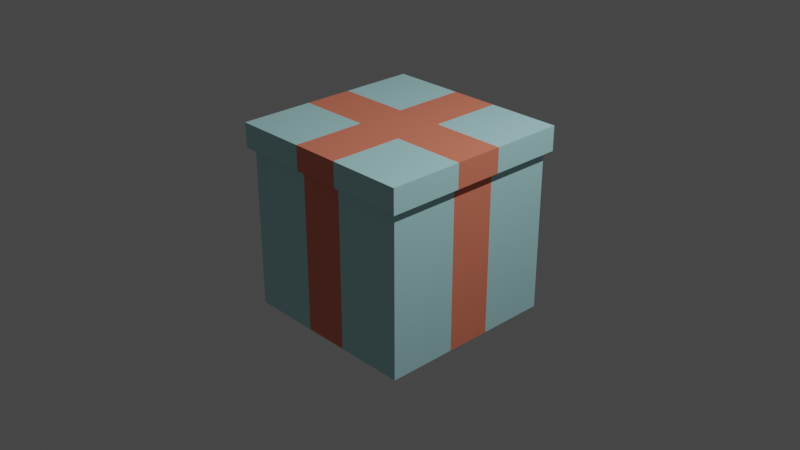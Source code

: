 # Source: regalo.blend  (saved by Blender 2.80.75; exported with 4.5.12 LTS)
import bpy
from mathutils import Matrix  # noqa: F401  (used for matrix-valued properties, if any)

bpy.ops.wm.read_factory_settings(use_empty=True)
scene = bpy.context.scene
scene.name = 'Scene'

# ---- collections
col_collection = bpy.data.collections.new('Collection'); scene.collection.children.link(col_collection)

# ---- materials (node trees are filled in below, after node groups)
mat_material = bpy.data.materials.new('Material')
mat_material.alpha_threshold = 0.0
mat_material.use_transparent_shadow = False
mat_material.line_color = (0.0, 0.0, 0.0, 1.0)
mat_material_001 = bpy.data.materials.new('Material.001')
mat_material_001.use_transparent_shadow = False

# ---- material node trees
mat_material.use_nodes = True; mat_material.node_tree.nodes.clear()
_N = mat_material.node_tree.nodes; _L = mat_material.node_tree.links
n0 = _N.new('ShaderNodeOutputMaterial'); n0.name = 'Material Output'; n0.location = (300, 300)
n1 = _N.new('ShaderNodeBsdfPrincipled'); n1.name = 'Principled BSDF'; n1.location = (10, 300)
n1.distribution = 'GGX'
n1.subsurface_method = 'BURLEY'
n1.inputs[0].default_value = (0.4488, 0.7771, 0.8, 1.0)
n1.inputs[2].default_value = 0.4
n1.inputs[3].default_value = 1.45
n1.inputs[27].default_value = (0.0, 0.0, 0.0, 1.0)
n1.inputs[28].default_value = 1.0
_L.new(n1.outputs[0], n0.inputs[0])
n0.is_active_output = True
mat_material_001.use_nodes = True; mat_material_001.node_tree.nodes.clear()
_N = mat_material_001.node_tree.nodes; _L = mat_material_001.node_tree.links
n0 = _N.new('ShaderNodeOutputMaterial'); n0.name = 'Material Output'; n0.location = (300, 300)
n1 = _N.new('ShaderNodeBsdfPrincipled'); n1.name = 'Principled BSDF'; n1.location = (10, 300)
n1.distribution = 'GGX'
n1.subsurface_method = 'BURLEY'
n1.inputs[0].default_value = (0.8, 0.2175, 0.1322, 1.0)
n1.inputs[3].default_value = 1.45
n1.inputs[27].default_value = (0.0, 0.0, 0.0, 1.0)
n1.inputs[28].default_value = 1.0
_L.new(n1.outputs[0], n0.inputs[0])
n0.is_active_output = True

# ---- world
world_world = bpy.data.worlds.new('World'); scene.world = world_world
world_world.use_nodes = True; world_world.node_tree.nodes.clear()
_N = world_world.node_tree.nodes; _L = world_world.node_tree.links
n0 = _N.new('ShaderNodeOutputWorld'); n0.name = 'World Output'; n0.location = (300, 300)
n1 = _N.new('ShaderNodeBackground'); n1.name = 'Background'; n1.location = (10, 300)
n1.inputs[0].default_value = (0.05088, 0.05088, 0.05088, 1.0)
_L.new(n1.outputs[0], n0.inputs[0])
n0.is_active_output = True
world_world.color = (0.05088, 0.05088, 0.05088)
world_world.use_sun_shadow = False
world_world.sun_shadow_jitter_overblur = 0.0

# ---- cameras
cam_camera = bpy.data.cameras.new('Camera')
cam_camera.clip_end = 100.0
cam_camera.ortho_scale = 7.314

# ---- lights
light_light = bpy.data.lights.new('Light', 'POINT')
light_light.transmission_factor = 0.0
light_light.energy = 1000.0
light_light.shadow_soft_size = 0.1
light_light.shadow_maximum_resolution = 0.006
light_light.use_absolute_resolution = True

# ---- meshes
me_cube = bpy.data.meshes.new('Cube')
me_cube.from_pydata([(1.0, 1.0, -1.0), (1.0, -1.0, -1.0), (-1.0, 1.0, -1.0), (-1.0, -1.0, -1.0), (-1.0, 0.0, -1.0), (1.0, 0.0, -1.0), (-1.0, -0.5, -1.0), (1.0, -0.5, -1.0), (1.0, 0.5, -1.0), (-1.0, 0.5, -1.0), (1.0, -0.25, -1.0), (-1.0, -0.25, -1.0), (-1.0, 0.25, -1.0), (1.0, 0.25, -1.0), (0.0, 1.0, -1.0), (0.0, -1.0, -1.0), (0.5, -1.0, -1.0), (0.5, 1.0, -1.0), (-0.5, 1.0, -1.0), (-0.5, -1.0, -1.0), (-0.25, -1.0, -1.0), (-0.25, 1.0, -1.0), (0.25, 1.0, -1.0), (0.25, -1.0, -1.0), (1.0, 1.0, 0.0), (-1.0, -1.0, 0.0), (1.0, -1.0, 0.0), (-1.0, 1.0, 0.0), (1.0, 0.0, 0.0), (-1.0, 0.0, 0.0), (-1.0, -0.5, 0.0), (1.0, -0.5, 0.0), (1.0, 0.5, 0.0), (-1.0, 0.5, 0.0), (1.0, -0.25, 0.0), (-1.0, -0.25, 0.0), (-1.0, 0.25, 0.0), (1.0, 0.25, 0.0), (0.0, 1.0, 0.0), (0.0, -1.0, 0.0), (0.5, -1.0, 0.0), (0.5, 1.0, 0.0), (-0.5, 1.0, 0.0), (-0.5, -1.0, 0.0), (-0.25, -1.0, 0.0), (-0.25, 1.0, 0.0), (0.25, 1.0, 0.0), (0.25, -1.0, 0.0), (-1.0, -1.0, 0.5), (1.0, 1.0, 0.5), (1.0, -1.0, 0.5), (-1.0, 1.0, 0.5), (1.0, 0.0, 0.5), (-1.0, 0.0, 0.5), (-1.0, -0.5, 0.5), (1.0, -0.5, 0.5), (1.0, 0.5, 0.5), (-1.0, 0.5, 0.5), (1.0, -0.25, 0.5), (-1.0, -0.25, 0.5), (-1.0, 0.25, 0.5), (1.0, 0.25, 0.5), (0.0, 1.0, 0.5), (0.0, -1.0, 0.5), (0.5, -1.0, 0.5), (0.5, 1.0, 0.5), (-0.5, 1.0, 0.5), (-0.5, -1.0, 0.5), (-0.25, -1.0, 0.5), (-0.25, 1.0, 0.5), (0.25, 1.0, 0.5), (0.25, -1.0, 0.5), (-1.0, -1.0, 0.75), (1.0, 1.0, 0.75), (1.0, -1.0, 0.75), (-1.0, 1.0, 0.75), (1.0, 0.0, 0.75), (-1.0, 0.0, 0.75), (-1.0, -0.5, 0.75), (1.0, -0.5, 0.75), (1.0, 0.5, 0.75), (-1.0, 0.5, 0.75), (1.0, -0.25, 0.75), (-1.0, -0.25, 0.75), (-1.0, 0.25, 0.75), (1.0, 0.25, 0.75), (0.0, 1.0, 0.75), (0.0, -1.0, 0.75), (0.5, -1.0, 0.75), (0.5, 1.0, 0.75), (-0.5, 1.0, 0.75), (-0.5, -1.0, 0.75), (-0.25, -1.0, 0.75), (-0.25, 1.0, 0.75), (0.25, 1.0, 0.75), (0.25, -1.0, 0.75), (-1.063, -1.063, 0.7604), (-1.063, -1.063, 1.026), (-0.5314, -1.063, 1.026), (1.063, -0.5314, 1.026), (1.063, -1.063, 1.026), (-1.063, 0.5314, 1.026), (-1.063, 1.063, 1.026), (0.5314, 1.063, 1.026), (1.063, 1.063, 1.026), (1.063, 0.2657, 1.026), (1.063, -2.699e-10, 1.026), (-1.063, -0.2657, 1.026), (-1.063, -2.699e-10, 1.026), (0.5314, -2.699e-10, 1.026), (1.063, -0.2657, 1.026), (-1.063, -0.5314, 1.026), (0.5314, -0.5314, 1.026), (-1.063, 0.2657, 1.026), (1.063, 0.5314, 1.026), (0.5314, 0.5314, 1.026), (0.5314, -0.2657, 1.026), (0.5314, 0.2657, 1.026), (0.2657, -1.063, 1.026), (8.996e-11, -1.063, 1.026), (-0.2657, 1.063, 1.026), (8.996e-11, 1.063, 1.026), (-0.2657, -2.699e-10, 1.026), (8.996e-11, -2.699e-10, 1.026), (-0.2657, -0.5314, 1.026), (8.996e-11, -0.5314, 1.026), (-0.2657, 0.5314, 1.026), (8.996e-11, 0.5314, 1.026), (-0.2657, -0.2657, 1.026), (8.996e-11, -0.2657, 1.026), (-0.2657, 0.2657, 1.026), (8.996e-11, 0.2657, 1.026), (0.2657, 1.063, 1.026), (0.2657, -2.699e-10, 1.026), (0.2657, -0.5314, 1.026), (0.2657, 0.5314, 1.026), (0.2657, -0.2657, 1.026), (0.2657, 0.2657, 1.026), (0.5314, -1.063, 1.026), (-0.2657, -1.063, 1.026), (-0.5314, 1.063, 1.026), (-0.5314, -2.699e-10, 1.026), (-0.5314, -0.5314, 1.026), (-0.5314, 0.5314, 1.026), (-0.5314, -0.2657, 1.026), (-0.5314, 0.2657, 1.026), (1.063, 1.063, 0.7604), (1.063, -1.063, 0.7604), (-1.063, 1.063, 0.7604), (1.063, -2.699e-10, 0.7604), (-1.063, -2.699e-10, 0.7604), (-1.063, -0.5314, 0.7604), (1.063, -0.5314, 0.7604), (1.063, 0.5314, 0.7604), (-1.063, 0.5314, 0.7604), (1.063, -0.2657, 0.7604), (-1.063, -0.2657, 0.7604), (-1.063, 0.2657, 0.7604), (1.063, 0.2657, 0.7604), (8.996e-11, 1.063, 0.7604), (8.996e-11, -1.063, 0.7604), (0.5314, -1.063, 0.7604), (0.5314, 1.063, 0.7604), (-0.5314, 1.063, 0.7604), (-0.5314, -1.063, 0.7604), (-0.2657, -1.063, 0.7604), (-0.2657, 1.063, 0.7604), (0.2657, 1.063, 0.7604), (0.2657, -1.063, 0.7604)], [], [(88, 74, 147, 161), (81, 84, 157, 154), (74, 79, 152, 147), (89, 94, 167, 162), (82, 76, 149, 155), (73, 89, 162, 146), (90, 75, 148, 163), (83, 78, 151, 156), (76, 85, 158, 149), (91, 92, 165, 164), (84, 77, 150, 157), (77, 83, 156, 150), (92, 87, 160, 165), (85, 80, 153, 158), (78, 72, 96, 151), (93, 90, 163, 166), (86, 93, 166, 159), (79, 82, 155, 152), (94, 86, 159, 167), (72, 91, 164, 96), (87, 95, 168, 160), (80, 73, 146, 153), (95, 88, 161, 168), (75, 81, 154, 148), (16, 40, 47, 23), (14, 38, 46, 22), (18, 42, 45, 21), (15, 39, 44, 20), (20, 44, 43, 19), (2, 27, 42, 18), (22, 46, 41, 17), (1, 26, 40, 16), (23, 47, 39, 15), (21, 45, 38, 14), (8, 32, 37, 13), (4, 29, 36, 12), (6, 30, 35, 11), (5, 28, 34, 10), (12, 36, 33, 9), (0, 24, 32, 8), (10, 34, 31, 7), (3, 25, 30, 6), (11, 35, 29, 4), (13, 37, 28, 5), (17, 41, 24, 0), (7, 31, 26, 1), (9, 33, 27, 2), (19, 43, 25, 3), (40, 64, 71, 47), (38, 62, 70, 46), (42, 66, 69, 45), (39, 63, 68, 44), (44, 68, 67, 43), (27, 51, 66, 42), (46, 70, 65, 41), (26, 50, 64, 40), (47, 71, 63, 39), (45, 69, 62, 38), (32, 56, 61, 37), (29, 53, 60, 36), (30, 54, 59, 35), (28, 52, 58, 34), (36, 60, 57, 33), (24, 49, 56, 32), (34, 58, 55, 31), (25, 48, 54, 30), (35, 59, 53, 29), (37, 61, 52, 28), (41, 65, 49, 24), (31, 55, 50, 26), (33, 57, 51, 27), (43, 67, 48, 25), (64, 88, 95, 71), (62, 86, 94, 70), (66, 90, 93, 69), (63, 87, 92, 68), (68, 92, 91, 67), (51, 75, 90, 66), (70, 94, 89, 65), (50, 74, 88, 64), (71, 95, 87, 63), (69, 93, 86, 62), (56, 80, 85, 61), (53, 77, 84, 60), (54, 78, 83, 59), (52, 76, 82, 58), (60, 84, 81, 57), (49, 73, 80, 56), (58, 82, 79, 55), (48, 72, 78, 54), (59, 83, 77, 53), (61, 85, 76, 52), (65, 89, 73, 49), (55, 79, 74, 50), (57, 81, 75, 51), (67, 91, 72, 48), (142, 111, 97, 98), (164, 98, 97, 96), (154, 101, 102, 148), (152, 99, 100, 147), (162, 103, 104, 146), (158, 105, 106, 149), (156, 107, 108, 150), (145, 113, 108, 141), (96, 97, 111, 151), (155, 110, 99, 152), (144, 107, 111, 142), (140, 102, 101, 143), (146, 104, 114, 153), (157, 113, 101, 154), (141, 108, 107, 144), (149, 106, 110, 155), (151, 111, 107, 156), (150, 108, 113, 157), (143, 101, 113, 145), (153, 114, 105, 158), (135, 127, 131, 137), (133, 123, 129, 136), (132, 121, 127, 135), (136, 129, 125, 134), (137, 131, 123, 133), (166, 120, 121, 159), (168, 118, 119, 160), (134, 125, 119, 118), (99, 112, 138, 100), (147, 100, 138, 161), (105, 117, 109, 106), (110, 116, 112, 99), (104, 103, 115, 114), (106, 109, 116, 110), (114, 115, 117, 105), (167, 132, 103, 162), (148, 102, 140, 163), (126, 143, 145, 130), (122, 141, 144, 128), (120, 140, 143, 126), (128, 144, 142, 124), (130, 145, 141, 122), (165, 139, 98, 164), (124, 142, 98, 139), (125, 124, 139, 119), (160, 119, 139, 165), (131, 130, 122, 123), (129, 128, 124, 125), (121, 120, 126, 127), (123, 122, 128, 129), (127, 126, 130, 131), (163, 140, 120, 166), (159, 121, 132, 167), (112, 134, 118, 138), (161, 138, 118, 168), (117, 137, 133, 109), (116, 136, 134, 112), (103, 132, 135, 115), (109, 133, 136, 116), (115, 135, 137, 117)])
me_cube.polygons.foreach_set('material_index', [0, 0, 0, 0, 1, 0, 0, 0, 1, 0, 1, 1, 1, 0, 0, 0, 1, 0, 1, 0, 1, 0, 0, 0, 0, 1, 0, 1, 0, 0, 0, 0, 1, 1, 0, 1, 0, 1, 0, 0, 0, 0, 1, 1, 0, 0, 0, 0, 0, 1, 0, 1, 0, 0, 0, 0, 1, 1, 0, 1, 0, 1, 0, 0, 0, 0, 1, 1, 0, 0, 0, 0, 0, 1, 0, 1, 0, 0, 0, 0, 1, 1, 0, 1, 0, 1, 0, 0, 0, 0, 1, 1, 0, 0, 0, 0, 0, 0, 0, 0, 0, 1, 1, 1, 0, 0, 0, 0, 0, 0, 1, 1, 0, 1, 0, 0, 1, 1, 1, 1, 1, 1, 1, 1, 0, 0, 1, 0, 0, 1, 0, 0, 0, 0, 1, 0, 0, 1, 0, 0, 1, 1, 1, 1, 1, 1, 1, 0, 1, 0, 0, 1, 0, 0, 1, 0])
_uv = me_cube.uv_layers.new(name='UVMap')
_uv.uv.foreach_set('vector', [0.5938, 0.3125, 0.5938, 0.25, 0.5938, 0.25, 0.5938, 0.3125, 0.5938, 0.6875, 0.5938, 0.6562, 0.5938, 0.6562, 0.5938, 0.6875, 0.3438, 0.75, 0.3438, 0.6875, 0.3438, 0.6875, 0.3438, 0.75, 0.8438, 0.6875, 0.8438, 0.6562, 0.8438, 0.6562, 0.8438, 0.6875, 0.3438, 0.6562, 0.3438, 0.625, 0.3438, 0.625, 0.3438, 0.6562, 0.8438, 0.75, 0.8438, 0.6875, 0.8438, 0.6875, 0.8438, 0.75, 0.8438, 0.5625, 0.8438, 0.5, 0.8438, 0.5, 0.8438, 0.5625, 0.5938, 0.5938, 0.5938, 0.5625, 0.5938, 0.5625, 0.5938, 0.5938, 0.3438, 0.625, 0.3438, 0.5938, 0.3438, 0.5938, 0.3438, 0.625, 0.5938, 0.4375, 0.5938, 0.4062, 0.5938, 0.4062, 0.5938, 0.4375, 0.5938, 0.6562, 0.5938, 0.625, 0.5938, 0.625, 0.5938, 0.6562, 0.5938, 0.625, 0.5938, 0.5938, 0.5938, 0.5938, 0.5938, 0.625, 0.5938, 0.4062, 0.5938, 0.375, 0.5938, 0.375, 0.5938, 0.4062, 0.3438, 0.5938, 0.3438, 0.5625, 0.3438, 0.5625, 0.3438, 0.5938, 0.5938, 0.5625, 0.5938, 0.5, 0.5938, 0.5, 0.5938, 0.5625, 0.8438, 0.5938, 0.8438, 0.5625, 0.8438, 0.5625, 0.8438, 0.5938, 0.8438, 0.625, 0.8438, 0.5938, 0.8438, 0.5938, 0.8438, 0.625, 0.3438, 0.6875, 0.3438, 0.6562, 0.3438, 0.6562, 0.3438, 0.6875, 0.8438, 0.6562, 0.8438, 0.625, 0.8438, 0.625, 0.8438, 0.6562, 0.5938, 0.5, 0.5938, 0.4375, 0.5938, 0.4375, 0.5938, 0.5, 0.5938, 0.375, 0.5938, 0.3438, 0.5938, 0.3438, 0.5938, 0.375, 0.3438, 0.5625, 0.3438, 0.5, 0.3438, 0.5, 0.3438, 0.5625, 0.5938, 0.3438, 0.5938, 0.3125, 0.5938, 0.3125, 0.5938, 0.3438, 0.5938, 0.75, 0.5938, 0.6875, 0.5938, 0.6875, 0.5938, 0.75, 0.375, 0.3125, 0.5, 0.3125, 0.5, 0.3438, 0.375, 0.3438, 0.625, 0.625, 0.75, 0.625, 0.75, 0.6562, 0.625, 0.6562, 0.625, 0.5625, 0.75, 0.5625, 0.75, 0.5938, 0.625, 0.5938, 0.375, 0.375, 0.5, 0.375, 0.5, 0.4062, 0.375, 0.4062, 0.375, 0.4062, 0.5, 0.4062, 0.5, 0.4375, 0.375, 0.4375, 0.625, 0.5, 0.75, 0.5, 0.75, 0.5625, 0.625, 0.5625, 0.625, 0.6562, 0.75, 0.6562, 0.75, 0.6875, 0.625, 0.6875, 0.375, 0.25, 0.5, 0.25, 0.5, 0.3125, 0.375, 0.3125, 0.375, 0.3438, 0.5, 0.3438, 0.5, 0.375, 0.375, 0.375, 0.625, 0.5938, 0.75, 0.5938, 0.75, 0.625, 0.625, 0.625, 0.125, 0.5625, 0.25, 0.5625, 0.25, 0.5938, 0.125, 0.5938, 0.375, 0.625, 0.5, 0.625, 0.5, 0.6562, 0.375, 0.6562, 0.375, 0.5625, 0.5, 0.5625, 0.5, 0.5938, 0.375, 0.5938, 0.125, 0.625, 0.25, 0.625, 0.25, 0.6562, 0.125, 0.6562, 0.375, 0.6562, 0.5, 0.6562, 0.5, 0.6875, 0.375, 0.6875, 0.125, 0.5, 0.25, 0.5, 0.25, 0.5625, 0.125, 0.5625, 0.125, 0.6562, 0.25, 0.6562, 0.25, 0.6875, 0.125, 0.6875, 0.375, 0.5, 0.5, 0.5, 0.5, 0.5625, 0.375, 0.5625, 0.375, 0.5938, 0.5, 0.5938, 0.5, 0.625, 0.375, 0.625, 0.125, 0.5938, 0.25, 0.5938, 0.25, 0.625, 0.125, 0.625, 0.625, 0.6875, 0.75, 0.6875, 0.75, 0.75, 0.625, 0.75, 0.125, 0.6875, 0.25, 0.6875, 0.25, 0.75, 0.125, 0.75, 0.375, 0.6875, 0.5, 0.6875, 0.5, 0.75, 0.375, 0.75, 0.375, 0.4375, 0.5, 0.4375, 0.5, 0.5, 0.375, 0.5, 0.5, 0.3125, 0.5625, 0.3125, 0.5625, 0.3438, 0.5, 0.3438, 0.75, 0.625, 0.8125, 0.625, 0.8125, 0.6562, 0.75, 0.6562, 0.75, 0.5625, 0.8125, 0.5625, 0.8125, 0.5938, 0.75, 0.5938, 0.5, 0.375, 0.5625, 0.375, 0.5625, 0.4062, 0.5, 0.4062, 0.5, 0.4062, 0.5625, 0.4062, 0.5625, 0.4375, 0.5, 0.4375, 0.75, 0.5, 0.8125, 0.5, 0.8125, 0.5625, 0.75, 0.5625, 0.75, 0.6562, 0.8125, 0.6562, 0.8125, 0.6875, 0.75, 0.6875, 0.5, 0.25, 0.5625, 0.25, 0.5625, 0.3125, 0.5, 0.3125, 0.5, 0.3438, 0.5625, 0.3438, 0.5625, 0.375, 0.5, 0.375, 0.75, 0.5938, 0.8125, 0.5938, 0.8125, 0.625, 0.75, 0.625, 0.25, 0.5625, 0.3125, 0.5625, 0.3125, 0.5938, 0.25, 0.5938, 0.5, 0.625, 0.5625, 0.625, 0.5625, 0.6562, 0.5, 0.6562, 0.5, 0.5625, 0.5625, 0.5625, 0.5625, 0.5938, 0.5, 0.5938, 0.25, 0.625, 0.3125, 0.625, 0.3125, 0.6562, 0.25, 0.6562, 0.5, 0.6562, 0.5625, 0.6562, 0.5625, 0.6875, 0.5, 0.6875, 0.25, 0.5, 0.3125, 0.5, 0.3125, 0.5625, 0.25, 0.5625, 0.25, 0.6562, 0.3125, 0.6562, 0.3125, 0.6875, 0.25, 0.6875, 0.5, 0.5, 0.5625, 0.5, 0.5625, 0.5625, 0.5, 0.5625, 0.5, 0.5938, 0.5625, 0.5938, 0.5625, 0.625, 0.5, 0.625, 0.25, 0.5938, 0.3125, 0.5938, 0.3125, 0.625, 0.25, 0.625, 0.75, 0.6875, 0.8125, 0.6875, 0.8125, 0.75, 0.75, 0.75, 0.25, 0.6875, 0.3125, 0.6875, 0.3125, 0.75, 0.25, 0.75, 0.5, 0.6875, 0.5625, 0.6875, 0.5625, 0.75, 0.5, 0.75, 0.5, 0.4375, 0.5625, 0.4375, 0.5625, 0.5, 0.5, 0.5, 0.5625, 0.3125, 0.5938, 0.3125, 0.5938, 0.3438, 0.5625, 0.3438, 0.8125, 0.625, 0.8438, 0.625, 0.8438, 0.6562, 0.8125, 0.6562, 0.8125, 0.5625, 0.8438, 0.5625, 0.8438, 0.5938, 0.8125, 0.5938, 0.5625, 0.375, 0.5938, 0.375, 0.5938, 0.4062, 0.5625, 0.4062, 0.5625, 0.4062, 0.5938, 0.4062, 0.5938, 0.4375, 0.5625, 0.4375, 0.8125, 0.5, 0.8438, 0.5, 0.8438, 0.5625, 0.8125, 0.5625, 0.8125, 0.6562, 0.8438, 0.6562, 0.8438, 0.6875, 0.8125, 0.6875, 0.5625, 0.25, 0.5938, 0.25, 0.5938, 0.3125, 0.5625, 0.3125, 0.5625, 0.3438, 0.5938, 0.3438, 0.5938, 0.375, 0.5625, 0.375, 0.8125, 0.5938, 0.8438, 0.5938, 0.8438, 0.625, 0.8125, 0.625, 0.3125, 0.5625, 0.3438, 0.5625, 0.3438, 0.5938, 0.3125, 0.5938, 0.5625, 0.625, 0.5938, 0.625, 0.5938, 0.6562, 0.5625, 0.6562, 0.5625, 0.5625, 0.5938, 0.5625, 0.5938, 0.5938, 0.5625, 0.5938, 0.3125, 0.625, 0.3438, 0.625, 0.3438, 0.6562, 0.3125, 0.6562, 0.5625, 0.6562, 0.5938, 0.6562, 0.5938, 0.6875, 0.5625, 0.6875, 0.3125, 0.5, 0.3438, 0.5, 0.3438, 0.5625, 0.3125, 0.5625, 0.3125, 0.6562, 0.3438, 0.6562, 0.3438, 0.6875, 0.3125, 0.6875, 0.5625, 0.5, 0.5938, 0.5, 0.5938, 0.5625, 0.5625, 0.5625, 0.5625, 0.5938, 0.5938, 0.5938, 0.5938, 0.625, 0.5625, 0.625, 0.3125, 0.5938, 0.3438, 0.5938, 0.3438, 0.625, 0.3125, 0.625, 0.8125, 0.6875, 0.8438, 0.6875, 0.8438, 0.75, 0.8125, 0.75, 0.3125, 0.6875, 0.3438, 0.6875, 0.3438, 0.75, 0.3125, 0.75, 0.5625, 0.6875, 0.5938, 0.6875, 0.5938, 0.75, 0.5625, 0.75, 0.5625, 0.4375, 0.5938, 0.4375, 0.5938, 0.5, 0.5625, 0.5, 0.5625, 0.1875, 0.625, 0.1875, 0.625, 0.25, 0.5625, 0.25, 0.5938, 0.4375, 0.625, 0.4375, 0.625, 0.5, 0.5938, 0.5, 0.5938, 0.6875, 0.625, 0.6875, 0.625, 0.75, 0.5938, 0.75, 0.3438, 0.6875, 0.375, 0.6875, 0.375, 0.75, 0.3438, 0.75, 0.8438, 0.6875, 0.875, 0.6875, 0.875, 0.75, 0.8438, 0.75, 0.3438, 0.5938, 0.375, 0.5938, 0.375, 0.625, 0.3438, 0.625, 0.5938, 0.5938, 0.625, 0.5938, 0.625, 0.625, 0.5938, 0.625, 0.5625, 0.09375, 0.625, 0.09375, 0.625, 0.125, 0.5625, 0.125, 0.5938, 0.5, 0.625, 0.5, 0.625, 0.5625, 0.5938, 0.5625, 0.3438, 0.6562, 0.375, 0.6562, 0.375, 0.6875, 0.3438, 0.6875, 0.5625, 0.1562, 0.625, 0.1562, 0.625, 0.1875, 0.5625, 0.1875, 0.5625, 0.0, 0.625, 0.0, 0.625, 0.0625, 0.5625, 0.0625, 0.3438, 0.5, 0.375, 0.5, 0.375, 0.5625, 0.3438, 0.5625, 0.5938, 0.6562, 0.625, 0.6562, 0.625, 0.6875, 0.5938, 0.6875, 0.5625, 0.125, 0.625, 0.125, 0.625, 0.1562, 0.5625, 0.1562, 0.3438, 0.625, 0.375, 0.625, 0.375, 0.6562, 0.3438, 0.6562, 0.5938, 0.5625, 0.625, 0.5625, 0.625, 0.5938, 0.5938, 0.5938, 0.5938, 0.625, 0.625, 0.625, 0.625, 0.6562, 0.5938, 0.6562, 0.5625, 0.0625, 0.625, 0.0625, 0.625, 0.09375, 0.5625, 0.09375, 0.3438, 0.5625, 0.375, 0.5625, 0.375, 0.5938, 0.3438, 0.5938, 0.4688, 0.0625, 0.5, 0.0625, 0.5, 0.09375, 0.4688, 0.09375, 0.4688, 0.125, 0.5, 0.125, 0.5, 0.1562, 0.4688, 0.1562, 0.4688, 0.0, 0.5, 0.0, 0.5, 0.0625, 0.4688, 0.0625, 0.4688, 0.1562, 0.5, 0.1562, 0.5, 0.1875, 0.4688, 0.1875, 0.4688, 0.09375, 0.5, 0.09375, 0.5, 0.125, 0.4688, 0.125, 0.8438, 0.5938, 0.875, 0.5938, 0.875, 0.625, 0.8438, 0.625, 0.5938, 0.3438, 0.625, 0.3438, 0.625, 0.375, 0.5938, 0.375, 0.4688, 0.1875, 0.5, 0.1875, 0.5, 0.25, 0.4688, 0.25, 0.375, 0.1875, 0.4375, 0.1875, 0.4375, 0.25, 0.375, 0.25, 0.5938, 0.25, 0.625, 0.25, 0.625, 0.3125, 0.5938, 0.3125, 0.375, 0.09375, 0.4375, 0.09375, 0.4375, 0.125, 0.375, 0.125, 0.375, 0.1562, 0.4375, 0.1562, 0.4375, 0.1875, 0.375, 0.1875, 0.375, 0.0, 0.4375, 0.0, 0.4375, 0.0625, 0.375, 0.0625, 0.375, 0.125, 0.4375, 0.125, 0.4375, 0.1562, 0.375, 0.1562, 0.375, 0.0625, 0.4375, 0.0625, 0.4375, 0.09375, 0.375, 0.09375, 0.8438, 0.6562, 0.875, 0.6562, 0.875, 0.6875, 0.8438, 0.6875, 0.8438, 0.5, 0.875, 0.5, 0.875, 0.5625, 0.8438, 0.5625, 0.5312, 0.0625, 0.5625, 0.0625, 0.5625, 0.09375, 0.5312, 0.09375, 0.5312, 0.125, 0.5625, 0.125, 0.5625, 0.1562, 0.5312, 0.1562, 0.5312, 0.0, 0.5625, 0.0, 0.5625, 0.0625, 0.5312, 0.0625, 0.5312, 0.1562, 0.5625, 0.1562, 0.5625, 0.1875, 0.5312, 0.1875, 0.5312, 0.09375, 0.5625, 0.09375, 0.5625, 0.125, 0.5312, 0.125, 0.5938, 0.4062, 0.625, 0.4062, 0.625, 0.4375, 0.5938, 0.4375, 0.5312, 0.1875, 0.5625, 0.1875, 0.5625, 0.25, 0.5312, 0.25, 0.5, 0.1875, 0.5312, 0.1875, 0.5312, 0.25, 0.5, 0.25, 0.5938, 0.375, 0.625, 0.375, 0.625, 0.4062, 0.5938, 0.4062, 0.5, 0.09375, 0.5312, 0.09375, 0.5312, 0.125, 0.5, 0.125, 0.5, 0.1562, 0.5312, 0.1562, 0.5312, 0.1875, 0.5, 0.1875, 0.5, 0.0, 0.5312, 0.0, 0.5312, 0.0625, 0.5, 0.0625, 0.5, 0.125, 0.5312, 0.125, 0.5312, 0.1562, 0.5, 0.1562, 0.5, 0.0625, 0.5312, 0.0625, 0.5312, 0.09375, 0.5, 0.09375, 0.8438, 0.5625, 0.875, 0.5625, 0.875, 0.5938, 0.8438, 0.5938, 0.8438, 0.625, 0.875, 0.625, 0.875, 0.6562, 0.8438, 0.6562, 0.4375, 0.1875, 0.4688, 0.1875, 0.4688, 0.25, 0.4375, 0.25, 0.5938, 0.3125, 0.625, 0.3125, 0.625, 0.3438, 0.5938, 0.3438, 0.4375, 0.09375, 0.4688, 0.09375, 0.4688, 0.125, 0.4375, 0.125, 0.4375, 0.1562, 0.4688, 0.1562, 0.4688, 0.1875, 0.4375, 0.1875, 0.4375, 0.0, 0.4688, 0.0, 0.4688, 0.0625, 0.4375, 0.0625, 0.4375, 0.125, 0.4688, 0.125, 0.4688, 0.1562, 0.4375, 0.1562, 0.4375, 0.0625, 0.4688, 0.0625, 0.4688, 0.09375, 0.4375, 0.09375])
me_cube.materials.append(mat_material)
me_cube.materials.append(mat_material_001)
me_cube.materials.append(None)
me_cube.use_remesh_preserve_volume = False
me_cube.use_remesh_preserve_attributes = False
me_cube.use_mirror_vertex_groups = False
me_cube.update()

# ---- objects
ob_cube = bpy.data.objects.new('Cube', me_cube)
ob_light = bpy.data.objects.new('Light', light_light)
ob_camera = bpy.data.objects.new('Camera', cam_camera)

# ---- transforms, parenting, visibility, modifiers, constraints
ob_cube.location = (0.0, 0.0, 0.0)
ob_cube.lock_rotations_4d = False
ob_cube.empty_display_type = 'ARROWS'
ob_cube.lineart.crease_threshold = 0.0
ob_light.location = (4.076, 1.005, 5.904)
ob_light.rotation_euler = (0.6503, 0.05522, 1.866)
ob_light.lock_rotations_4d = False
ob_light.empty_display_type = 'ARROWS'
ob_light.color = (0.0, 0.0, 0.0, 0.0)
ob_light.lineart.crease_threshold = 0.0
ob_camera.location = (7.359, -6.926, 4.958)
ob_camera.rotation_euler = (1.109, 0.0, 0.8149)
ob_camera.lock_rotations_4d = False
ob_camera.empty_display_type = 'ARROWS'
ob_camera.color = (0.0, 0.0, 0.0, 0.0)
ob_camera.display_type = 'WIRE'
ob_camera.lineart.crease_threshold = 0.0

# ---- collection membership
col_collection.objects.link(ob_cube)
col_collection.objects.link(ob_light)
col_collection.objects.link(ob_camera)

# ---- scene / render settings (as saved in the file)
scene.camera = ob_camera
scene.frame_start = 1; scene.frame_end = 250; scene.frame_set(1)
scene.render.engine = 'BLENDER_EEVEE_NEXT'
scene.cycles.use_denoising = False
scene.cycles.samples = 128
scene.cycles.sampling_pattern = 'TABULATED_SOBOL'
scene.cycles.use_adaptive_sampling = False
scene.cycles.use_light_tree = False
scene.view_settings.view_transform = 'Filmic'
bpy.context.view_layer.update()
